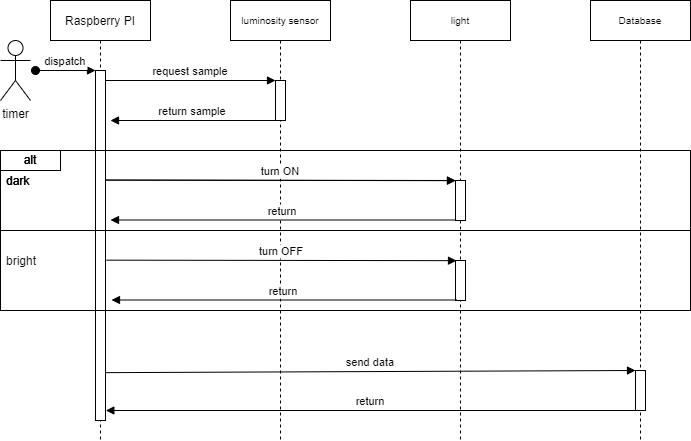

The diagram above was exported from draw.io. Its source (the exported page's mxGraphModel, read from the mxfile embedded in the PNG):
<mxGraphModel dx="1422" dy="655" grid="1" gridSize="10" guides="1" tooltips="1" connect="1" arrows="1" fold="1" page="1" pageScale="1" pageWidth="850" pageHeight="1100" math="0" shadow="0">
  <root>
    <mxCell id="0" />
    <mxCell id="1" parent="0" />
    <mxCell id="3nuBFxr9cyL0pnOWT2aG-1" value="Raspberry PI" style="shape=umlLifeline;perimeter=lifelinePerimeter;container=1;collapsible=0;recursiveResize=0;rounded=0;shadow=0;strokeWidth=1;" parent="1" vertex="1">
      <mxGeometry x="120" y="80" width="100" height="440" as="geometry" />
    </mxCell>
    <mxCell id="3nuBFxr9cyL0pnOWT2aG-3" value="dispatch" style="verticalAlign=bottom;startArrow=oval;endArrow=block;startSize=8;shadow=0;strokeWidth=1;" parent="3nuBFxr9cyL0pnOWT2aG-1" target="3nuBFxr9cyL0pnOWT2aG-2" edge="1">
      <mxGeometry relative="1" as="geometry">
        <mxPoint x="-15" y="70" as="sourcePoint" />
      </mxGeometry>
    </mxCell>
    <mxCell id="3nuBFxr9cyL0pnOWT2aG-2" value="" style="points=[];perimeter=orthogonalPerimeter;rounded=0;shadow=0;strokeWidth=1;" parent="3nuBFxr9cyL0pnOWT2aG-1" vertex="1">
      <mxGeometry x="45" y="70" width="10" height="350" as="geometry" />
    </mxCell>
    <mxCell id="3nuBFxr9cyL0pnOWT2aG-5" value="luminosity sensor" style="shape=umlLifeline;perimeter=lifelinePerimeter;container=1;collapsible=0;recursiveResize=0;rounded=0;shadow=0;strokeWidth=1;fontSize=10;" parent="1" vertex="1">
      <mxGeometry x="300" y="80" width="100" height="440" as="geometry" />
    </mxCell>
    <mxCell id="uskH7mCFcPBNDA8vMgKz-10" value="" style="rounded=0;whiteSpace=wrap;html=1;fillColor=none;" parent="3nuBFxr9cyL0pnOWT2aG-5" vertex="1">
      <mxGeometry x="-230" y="150" width="690" height="80" as="geometry" />
    </mxCell>
    <mxCell id="3nuBFxr9cyL0pnOWT2aG-6" value="" style="points=[];perimeter=orthogonalPerimeter;rounded=0;shadow=0;strokeWidth=1;" parent="3nuBFxr9cyL0pnOWT2aG-5" vertex="1">
      <mxGeometry x="45" y="80" width="10" height="40" as="geometry" />
    </mxCell>
    <mxCell id="V5uKcMq4RwRyj6rqlpI_-9" value="adjust" style="verticalAlign=bottom;endArrow=block;entryX=0;entryY=0;shadow=0;strokeWidth=1;" parent="3nuBFxr9cyL0pnOWT2aG-5" target="V5uKcMq4RwRyj6rqlpI_-8" edge="1">
      <mxGeometry relative="1" as="geometry">
        <mxPoint x="-125" y="179.5" as="sourcePoint" />
      </mxGeometry>
    </mxCell>
    <mxCell id="V5uKcMq4RwRyj6rqlpI_-10" value="return" style="verticalAlign=bottom;endArrow=block;entryX=1;entryY=0;shadow=0;strokeWidth=1;" parent="3nuBFxr9cyL0pnOWT2aG-5" source="V5uKcMq4RwRyj6rqlpI_-8" edge="1">
      <mxGeometry relative="1" as="geometry">
        <mxPoint x="-60" y="219.5" as="sourcePoint" />
        <mxPoint x="-120" y="219.5" as="targetPoint" />
      </mxGeometry>
    </mxCell>
    <mxCell id="uskH7mCFcPBNDA8vMgKz-6" value="" style="rounded=0;whiteSpace=wrap;html=1;fillColor=none;" parent="3nuBFxr9cyL0pnOWT2aG-5" vertex="1">
      <mxGeometry x="-230" y="230" width="690" height="80" as="geometry" />
    </mxCell>
    <mxCell id="uskH7mCFcPBNDA8vMgKz-7" value="bright" style="text;strokeColor=none;fillColor=none;align=left;verticalAlign=middle;spacingLeft=4;spacingRight=4;overflow=hidden;points=[[0,0.5],[1,0.5]];portConstraint=eastwest;rotatable=0;" parent="3nuBFxr9cyL0pnOWT2aG-5" vertex="1">
      <mxGeometry x="-230" y="250" width="70" height="20" as="geometry" />
    </mxCell>
    <mxCell id="uskH7mCFcPBNDA8vMgKz-8" value="alt" style="rounded=0;whiteSpace=wrap;html=1;fillColor=none;" parent="3nuBFxr9cyL0pnOWT2aG-5" vertex="1">
      <mxGeometry x="-230" y="150" width="60" height="20" as="geometry" />
    </mxCell>
    <mxCell id="uskH7mCFcPBNDA8vMgKz-9" value="dark" style="text;strokeColor=none;fillColor=none;align=left;verticalAlign=middle;spacingLeft=4;spacingRight=4;overflow=hidden;points=[[0,0.5],[1,0.5]];portConstraint=eastwest;rotatable=0;" parent="3nuBFxr9cyL0pnOWT2aG-5" vertex="1">
      <mxGeometry x="-230" y="170" width="70" height="20" as="geometry" />
    </mxCell>
    <mxCell id="uskH7mCFcPBNDA8vMgKz-12" value="turn ON" style="verticalAlign=bottom;endArrow=block;entryX=0;entryY=0;shadow=0;strokeWidth=1;" parent="3nuBFxr9cyL0pnOWT2aG-5" edge="1">
      <mxGeometry relative="1" as="geometry">
        <mxPoint x="-125" y="179.66000000000003" as="sourcePoint" />
        <mxPoint x="225" y="180.16000000000003" as="targetPoint" />
      </mxGeometry>
    </mxCell>
    <mxCell id="uskH7mCFcPBNDA8vMgKz-16" value="alt" style="rounded=0;whiteSpace=wrap;html=1;fillColor=none;" parent="3nuBFxr9cyL0pnOWT2aG-5" vertex="1">
      <mxGeometry x="-230" y="150" width="60" height="20" as="geometry" />
    </mxCell>
    <mxCell id="uskH7mCFcPBNDA8vMgKz-17" value="dark" style="text;strokeColor=none;fillColor=none;align=left;verticalAlign=middle;spacingLeft=4;spacingRight=4;overflow=hidden;points=[[0,0.5],[1,0.5]];portConstraint=eastwest;rotatable=0;" parent="3nuBFxr9cyL0pnOWT2aG-5" vertex="1">
      <mxGeometry x="-230" y="170" width="70" height="20" as="geometry" />
    </mxCell>
    <mxCell id="uskH7mCFcPBNDA8vMgKz-18" value="" style="rounded=0;whiteSpace=wrap;html=1;fillColor=none;" parent="3nuBFxr9cyL0pnOWT2aG-5" vertex="1">
      <mxGeometry x="-230" y="150" width="690" height="80" as="geometry" />
    </mxCell>
    <mxCell id="uskH7mCFcPBNDA8vMgKz-19" value="alt" style="rounded=0;whiteSpace=wrap;html=1;fillColor=none;" parent="3nuBFxr9cyL0pnOWT2aG-5" vertex="1">
      <mxGeometry x="-230" y="150" width="60" height="20" as="geometry" />
    </mxCell>
    <mxCell id="uskH7mCFcPBNDA8vMgKz-20" value="dark" style="text;strokeColor=none;fillColor=none;align=left;verticalAlign=middle;spacingLeft=4;spacingRight=4;overflow=hidden;points=[[0,0.5],[1,0.5]];portConstraint=eastwest;rotatable=0;" parent="3nuBFxr9cyL0pnOWT2aG-5" vertex="1">
      <mxGeometry x="-230" y="170" width="70" height="20" as="geometry" />
    </mxCell>
    <mxCell id="uskH7mCFcPBNDA8vMgKz-21" value="" style="rounded=0;whiteSpace=wrap;html=1;fillColor=none;" parent="3nuBFxr9cyL0pnOWT2aG-5" vertex="1">
      <mxGeometry x="-230" y="150" width="690" height="80" as="geometry" />
    </mxCell>
    <mxCell id="3nuBFxr9cyL0pnOWT2aG-8" value="request sample" style="verticalAlign=bottom;endArrow=block;entryX=0;entryY=0;shadow=0;strokeWidth=1;" parent="1" source="3nuBFxr9cyL0pnOWT2aG-2" target="3nuBFxr9cyL0pnOWT2aG-6" edge="1">
      <mxGeometry relative="1" as="geometry">
        <mxPoint x="275" y="160" as="sourcePoint" />
      </mxGeometry>
    </mxCell>
    <mxCell id="3nuBFxr9cyL0pnOWT2aG-9" value="return sample" style="verticalAlign=bottom;endArrow=block;entryX=1;entryY=0;shadow=0;strokeWidth=1;" parent="1" source="3nuBFxr9cyL0pnOWT2aG-6" edge="1">
      <mxGeometry relative="1" as="geometry">
        <mxPoint x="240" y="200" as="sourcePoint" />
        <mxPoint x="180" y="200" as="targetPoint" />
      </mxGeometry>
    </mxCell>
    <mxCell id="V5uKcMq4RwRyj6rqlpI_-1" value="timer" style="shape=umlActor;verticalLabelPosition=bottom;verticalAlign=top;html=1;outlineConnect=0;" parent="1" vertex="1">
      <mxGeometry x="70" y="120" width="30" height="60" as="geometry" />
    </mxCell>
    <mxCell id="V5uKcMq4RwRyj6rqlpI_-6" value="light" style="shape=umlLifeline;perimeter=lifelinePerimeter;container=1;collapsible=0;recursiveResize=0;rounded=0;shadow=0;strokeWidth=1;fontSize=10;" parent="1" vertex="1">
      <mxGeometry x="480" y="80" width="100" height="440" as="geometry" />
    </mxCell>
    <mxCell id="V5uKcMq4RwRyj6rqlpI_-8" value="" style="points=[];perimeter=orthogonalPerimeter;rounded=0;shadow=0;strokeWidth=1;" parent="V5uKcMq4RwRyj6rqlpI_-6" vertex="1">
      <mxGeometry x="45" y="180" width="10" height="40" as="geometry" />
    </mxCell>
    <mxCell id="uskH7mCFcPBNDA8vMgKz-15" value="" style="points=[];perimeter=orthogonalPerimeter;rounded=0;shadow=0;strokeWidth=1;" parent="V5uKcMq4RwRyj6rqlpI_-6" vertex="1">
      <mxGeometry x="45" y="260" width="10" height="40" as="geometry" />
    </mxCell>
    <mxCell id="V5uKcMq4RwRyj6rqlpI_-17" value="Database" style="shape=umlLifeline;perimeter=lifelinePerimeter;container=1;collapsible=0;recursiveResize=0;rounded=0;shadow=0;strokeWidth=1;fontSize=10;" parent="1" vertex="1">
      <mxGeometry x="660" y="80" width="100" height="440" as="geometry" />
    </mxCell>
    <mxCell id="V5uKcMq4RwRyj6rqlpI_-22" value="" style="points=[];perimeter=orthogonalPerimeter;rounded=0;shadow=0;strokeWidth=1;" parent="V5uKcMq4RwRyj6rqlpI_-17" vertex="1">
      <mxGeometry x="45" y="370" width="10" height="40" as="geometry" />
    </mxCell>
    <mxCell id="V5uKcMq4RwRyj6rqlpI_-23" value="send data" style="verticalAlign=bottom;endArrow=block;entryX=0;entryY=0;shadow=0;strokeWidth=1;exitX=0.967;exitY=0.749;exitDx=0;exitDy=0;exitPerimeter=0;" parent="1" target="V5uKcMq4RwRyj6rqlpI_-22" edge="1">
      <mxGeometry relative="1" as="geometry">
        <mxPoint x="175.00000000000009" y="452.15" as="sourcePoint" />
      </mxGeometry>
    </mxCell>
    <mxCell id="V5uKcMq4RwRyj6rqlpI_-24" value="return" style="verticalAlign=bottom;endArrow=block;shadow=0;strokeWidth=1;" parent="1" source="V5uKcMq4RwRyj6rqlpI_-22" edge="1">
      <mxGeometry relative="1" as="geometry">
        <mxPoint x="595.33" y="490" as="sourcePoint" />
        <mxPoint x="175.33" y="490" as="targetPoint" />
      </mxGeometry>
    </mxCell>
    <mxCell id="uskH7mCFcPBNDA8vMgKz-13" value="return" style="verticalAlign=bottom;endArrow=block;entryX=1;entryY=0;shadow=0;strokeWidth=1;" parent="1" edge="1">
      <mxGeometry relative="1" as="geometry">
        <mxPoint x="526" y="379.5" as="sourcePoint" />
        <mxPoint x="181" y="379.5" as="targetPoint" />
      </mxGeometry>
    </mxCell>
    <mxCell id="uskH7mCFcPBNDA8vMgKz-14" value="turn OFF" style="verticalAlign=bottom;endArrow=block;entryX=0;entryY=0;shadow=0;strokeWidth=1;" parent="1" edge="1">
      <mxGeometry relative="1" as="geometry">
        <mxPoint x="176" y="339.6600000000001" as="sourcePoint" />
        <mxPoint x="526" y="340.1600000000001" as="targetPoint" />
      </mxGeometry>
    </mxCell>
  </root>
</mxGraphModel>